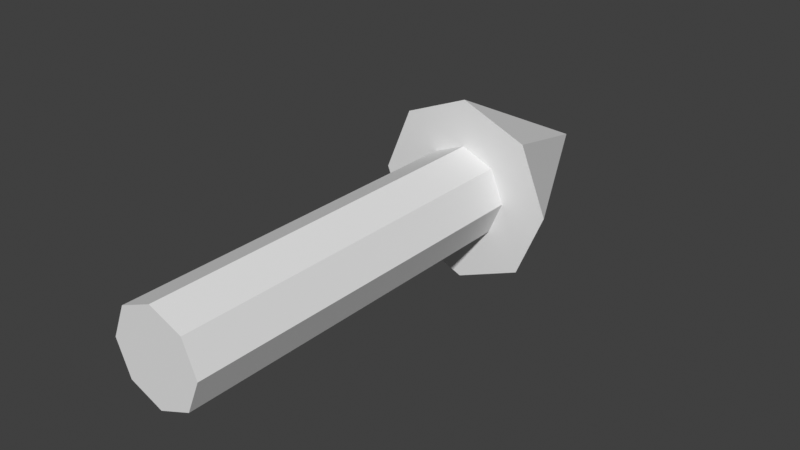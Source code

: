 # Source: arrow.blend  (saved by Blender 4.1.24; exported with 4.5.12 LTS)
import bpy
from mathutils import Matrix  # noqa: F401  (used for matrix-valued properties, if any)

bpy.ops.wm.read_factory_settings(use_empty=True)
scene = bpy.context.scene
scene.name = 'Scene'

# ---- world
world_world = bpy.data.worlds.new('World'); scene.world = world_world
world_world.use_nodes = True; world_world.node_tree.nodes.clear()
_N = world_world.node_tree.nodes; _L = world_world.node_tree.links
n0 = _N.new('ShaderNodeOutputWorld'); n0.name = 'World Output'; n0.location = (300, 300)
n1 = _N.new('ShaderNodeBackground'); n1.name = 'Background'; n1.location = (10, 300)
n1.inputs[0].default_value = (0.05088, 0.05088, 0.05088, 1.0)
_L.new(n1.outputs[0], n0.inputs[0])
n0.is_active_output = True
world_world.color = (0.05088, 0.05088, 0.05088)
world_world.use_sun_shadow = False
world_world.sun_shadow_jitter_overblur = 0.0

# ---- meshes
me_cylinder_001 = bpy.data.meshes.new('Cylinder.001')
me_cylinder_001.from_pydata([(0.125, -0.7, 3.517e-08), (0.125, 0.3, -2.444e-08), (0.08839, -0.7, 0.08839), (0.08839, 0.3, 0.08839), (-1.192e-07, -0.7, 0.125), (-8.941e-08, 0.3, 0.125), (-0.08839, -0.7, 0.08839), (-0.08839, 0.3, 0.08839), (-0.125, -0.7, 3.517e-08), (-0.125, 0.3, -2.444e-08), (-0.08839, -0.7, -0.08839), (-0.08839, 0.3, -0.08839), (-1.192e-07, -0.7, -0.125), (-8.941e-08, 0.3, -0.125), (0.08839, -0.7, -0.08839), (0.08839, 0.3, -0.08839), (0.25, 0.3, -2.444e-08), (0.1768, 0.3, 0.1768), (-8.941e-08, 0.3, 0.25), (-0.1768, 0.3, 0.1768), (-0.25, 0.3, -2.444e-08), (-0.1768, 0.3, -0.1768), (-8.941e-08, 0.3, -0.25), (0.1768, 0.3, -0.1768), (-5.96e-08, 0.8, -2.444e-08)], [], [(0, 1, 3, 2), (2, 3, 5, 4), (4, 5, 7, 6), (6, 7, 9, 8), (8, 9, 11, 10), (10, 11, 13, 12), (17, 18, 5, 3), (12, 13, 15, 14), (14, 15, 1, 0), (0, 2, 4, 6, 8, 10, 12, 14), (16, 24, 17), (17, 24, 18), (18, 24, 19), (19, 24, 20), (20, 24, 21), (21, 24, 22), (18, 19, 7, 5), (22, 24, 23), (23, 24, 16), (19, 20, 9, 7), (20, 21, 11, 9), (21, 22, 13, 11), (22, 23, 15, 13), (23, 16, 1, 15), (16, 17, 3, 1)])
_uv = me_cylinder_001.uv_layers.new(name='UVMap')
_uv.uv.foreach_set('vector', [0.3597, 0.7513, 0.3597, 0.002246, 0.4116, 0.01338, 0.4116, 0.7624, 0.4116, 0.7624, 0.4116, 0.01338, 0.485, 0.01338, 0.485, 0.7624, 0.7464, 0.7513, 0.7464, 0.002245, 0.7983, 0.01338, 0.7983, 0.7624, 0.7983, 0.7624, 0.7983, 0.01338, 0.8716, 0.01338, 0.8716, 0.7624, 0.7428, 0.01295, 0.7427, 0.762, 0.6909, 0.7509, 0.6909, 0.001815, 0.6909, 0.001815, 0.6909, 0.7509, 0.6175, 0.7509, 0.6175, 0.001815, 0.3561, 0.1056, 0.3561, 0.2523, 0.2675, 0.2156, 0.2675, 0.1423, 0.6139, 0.01295, 0.6139, 0.762, 0.562, 0.7509, 0.562, 0.001815, 0.562, 0.001815, 0.562, 0.7509, 0.4886, 0.7509, 0.4886, 0.001815, 0.8572, 0.7666, 0.909, 0.8185, 0.909, 0.8919, 0.8572, 0.9437, 0.7838, 0.9437, 0.7319, 0.8919, 0.7319, 0.8185, 0.7838, 0.7666, 0.1063, 0.6151, 0.4596, 0.8578, 0.06624, 0.7133, 0.06624, 0.7133, 0.4596, 0.8578, 0.04055, 0.8578, 0.2446, 0.4068, 0.001821, 0.76, 0.1463, 0.3667, 0.1463, 0.3667, 0.001821, 0.76, 0.00182, 0.341, 0.504, 0.7555, 0.8572, 0.9982, 0.4639, 0.8537, 0.4639, 0.8537, 0.8572, 0.9982, 0.4382, 0.9982, 0.3561, 0.2523, 0.2523, 0.3561, 0.2156, 0.2675, 0.2675, 0.2156, 0.1124, 0.6119, 0.3552, 0.2587, 0.2107, 0.652, 0.2107, 0.652, 0.3552, 0.2587, 0.3552, 0.6777, 0.2523, 0.3561, 0.1056, 0.3561, 0.1423, 0.2675, 0.2156, 0.2675, 0.1056, 0.3561, 0.001821, 0.2523, 0.09039, 0.2156, 0.1423, 0.2675, 0.001821, 0.2523, 0.001821, 0.1056, 0.09039, 0.1423, 0.09039, 0.2156, 0.001821, 0.1056, 0.1056, 0.001815, 0.1423, 0.09038, 0.09039, 0.1423, 0.1056, 0.001815, 0.2523, 0.001815, 0.2156, 0.09038, 0.1423, 0.09038, 0.2523, 0.001815, 0.3561, 0.1056, 0.2675, 0.1423, 0.2156, 0.09038])
me_cylinder_001.update()

# ---- objects
ob_arrow = bpy.data.objects.new('Arrow', me_cylinder_001)

# ---- transforms, parenting, visibility, modifiers, constraints
ob_arrow.location = (0.0, 0.0, 0.0)

# ---- collection membership
scene.collection.objects.link(ob_arrow)

# ---- scene / render settings (as saved in the file)
scene.frame_start = 1; scene.frame_end = 250; scene.frame_set(1)
scene.render.engine = 'BLENDER_EEVEE_NEXT'
scene.cycles.sampling_pattern = 'TABULATED_SOBOL'
scene.eevee.ray_tracing_options.trace_max_roughness = 0.0
scene.view_settings.view_transform = 'Standard'
bpy.context.view_layer.update()

# ---- added for rendering (the .blend has no active camera and no usable light): camera, sun
cam_auto = bpy.data.cameras.new('AutoCamera')
cam_auto.lens = 50.0
cam_auto.sensor_width = 36.0
cam_auto.clip_end = 1000.0
ob_auto_camera = bpy.data.objects.new('AutoCamera', cam_auto)
scene.collection.objects.link(ob_auto_camera)
ob_auto_camera.location = (1.53431, -1.79117, 1.22745)
ob_auto_camera.rotation_euler = (1.09748, -7.21219e-08, 0.694738)
scene.camera = ob_auto_camera
light_auto_sun = bpy.data.lights.new('AutoSun', 'SUN')
light_auto_sun.energy = 3.0
light_auto_sun.angle = 0.0523599
ob_auto_sun = bpy.data.objects.new('AutoSun', light_auto_sun)
scene.collection.objects.link(ob_auto_sun)
ob_auto_sun.rotation_euler = (0.872665, 0.174533, 0.523599)
bpy.context.view_layer.update()
